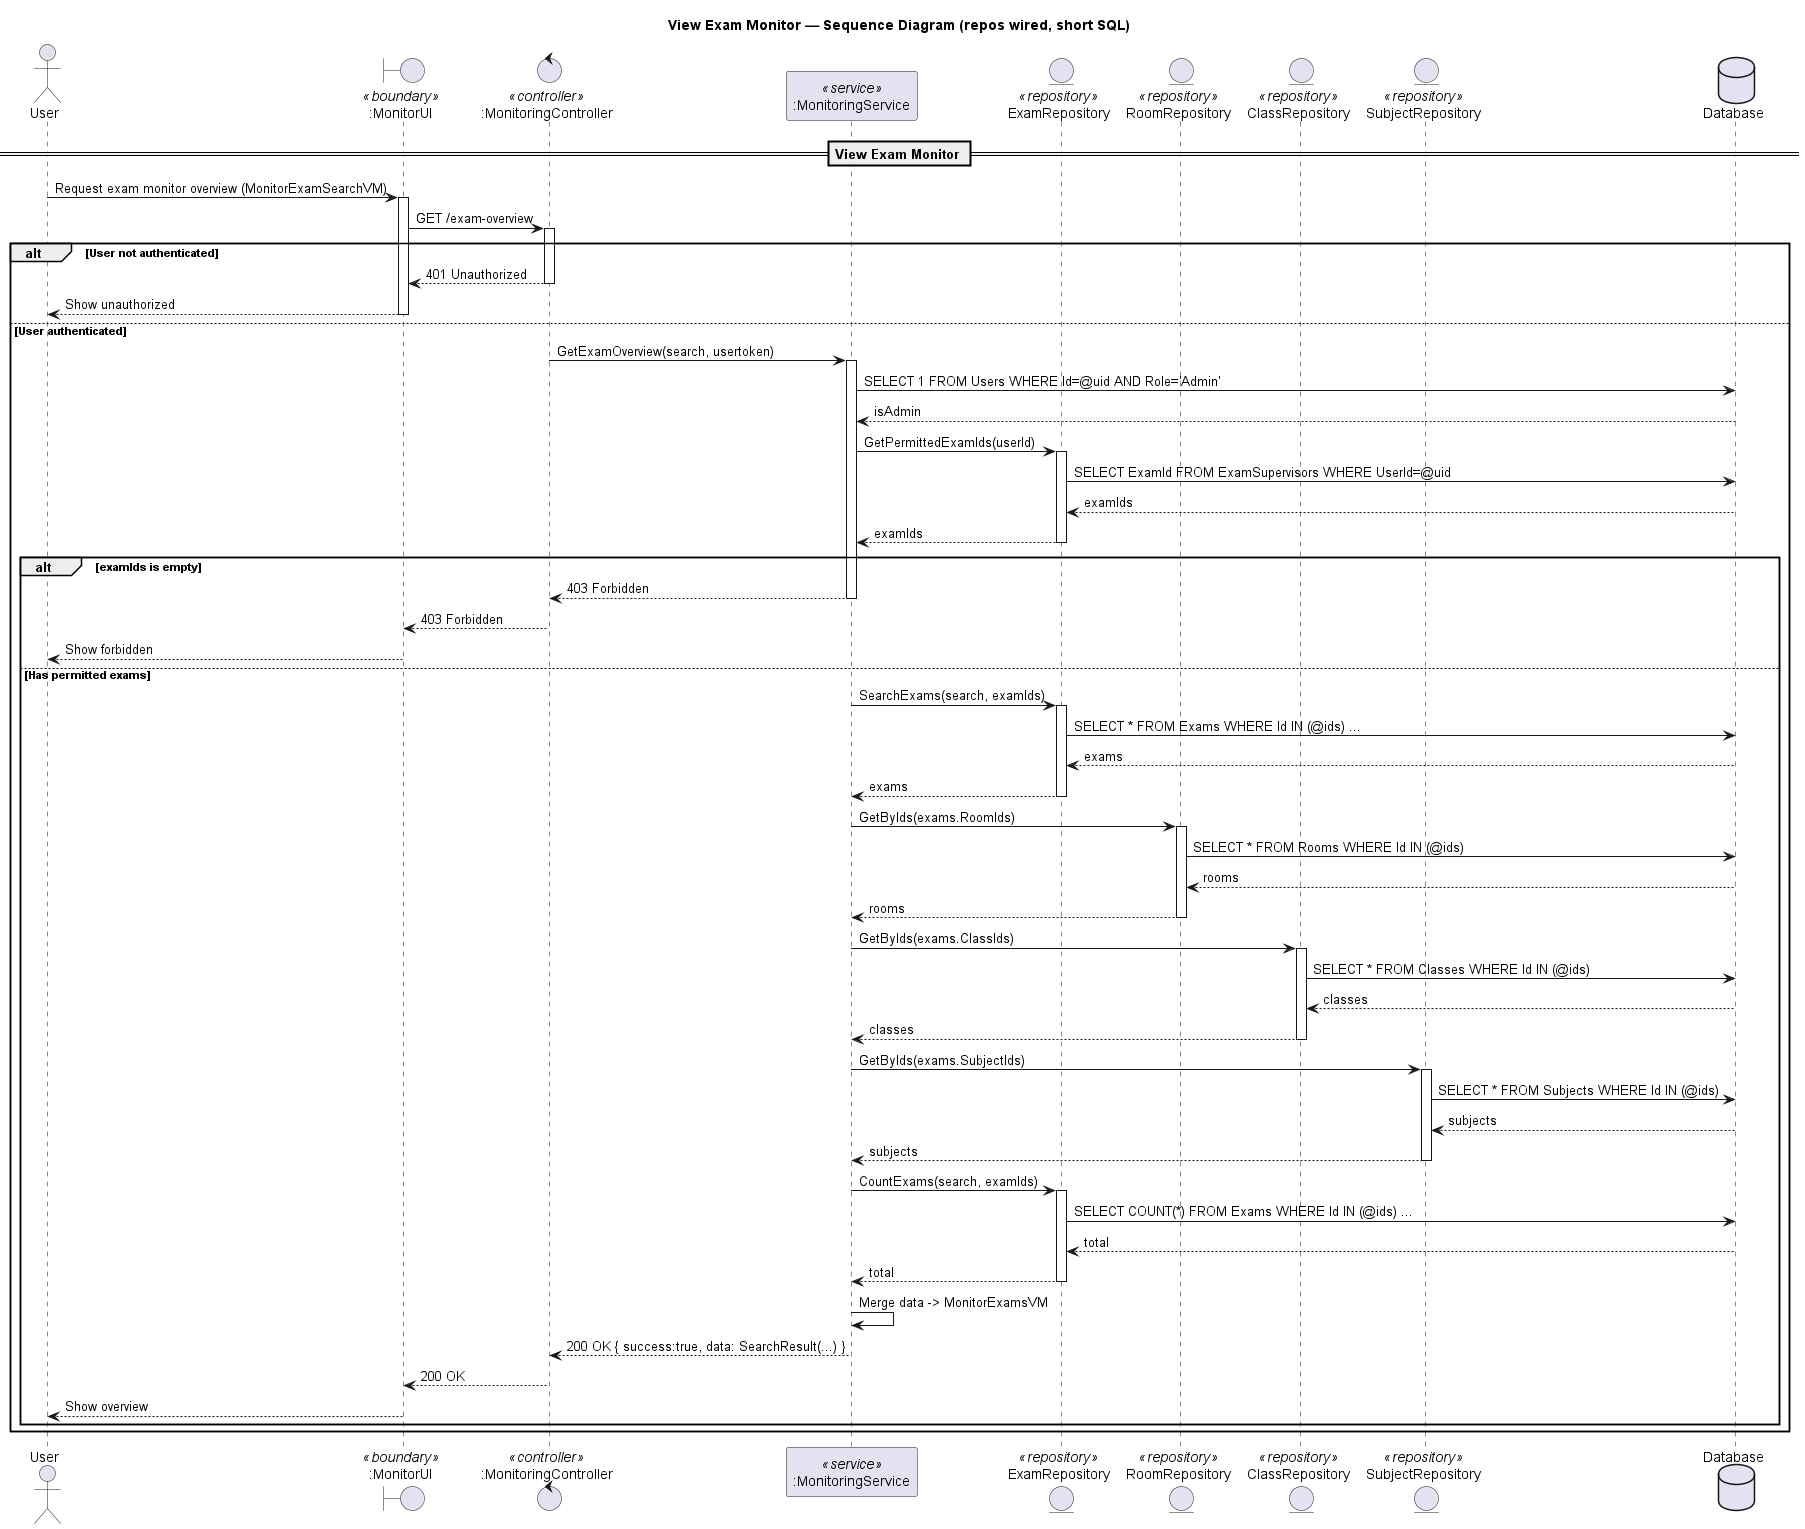

The diagram above was rendered by PlantUML. Its source (embedded in the PNG):
@startuml
title View Exam Monitor — Sequence Diagram (repos wired, short SQL)

actor "User" as Client
boundary ":MonitorUI" as UI <<boundary>>
control ":MonitoringController" as Controller <<controller>>
participant ":MonitoringService" as Service <<service>>

' Repositories
entity "ExamRepository" as ExamRepo <<repository>>
entity "RoomRepository" as RoomRepo <<repository>>
entity "ClassRepository" as ClassRepo <<repository>>
entity "SubjectRepository" as SubjectRepo <<repository>>

database "Database" as DB

== View Exam Monitor ==

Client -> UI: Request exam monitor overview (MonitorExamSearchVM)
activate UI
UI -> Controller: GET /exam-overview
activate Controller

alt User not authenticated
  Controller --> UI: 401 Unauthorized
  deactivate Controller
  UI --> Client: Show unauthorized
  deactivate UI
else User authenticated
  Controller -> Service: GetExamOverview(search, usertoken)
  activate Service

  ' --- Check admin ---
  Service -> DB: SELECT 1 FROM Users WHERE Id=@uid AND Role='Admin'
  DB --> Service: isAdmin

  ' --- Get permitted exam ids ---
  Service -> ExamRepo: GetPermittedExamIds(userId)
  activate ExamRepo
  ExamRepo -> DB: SELECT ExamId FROM ExamSupervisors WHERE UserId=@uid
  DB --> ExamRepo: examIds
  ExamRepo --> Service: examIds
  deactivate ExamRepo

  alt examIds is empty
    Service --> Controller: 403 Forbidden
    deactivate Service
    Controller --> UI: 403 Forbidden
    deactivate Controller
    UI --> Client: Show forbidden
    deactivate UI
  else Has permitted exams
    ' --- Search Exams ---
    Service -> ExamRepo: SearchExams(search, examIds)
    activate ExamRepo
    ExamRepo -> DB: SELECT * FROM Exams WHERE Id IN (@ids) ...
    DB --> ExamRepo: exams
    ExamRepo --> Service: exams
    deactivate ExamRepo

    ' --- Load Rooms ---
    Service -> RoomRepo: GetByIds(exams.RoomIds)
    activate RoomRepo
    RoomRepo -> DB: SELECT * FROM Rooms WHERE Id IN (@ids)
    DB --> RoomRepo: rooms
    RoomRepo --> Service: rooms
    deactivate RoomRepo

    ' --- Load Classes ---
    Service -> ClassRepo: GetByIds(exams.ClassIds)
    activate ClassRepo
    ClassRepo -> DB: SELECT * FROM Classes WHERE Id IN (@ids)
    DB --> ClassRepo: classes
    ClassRepo --> Service: classes
    deactivate ClassRepo

    ' --- Load Subjects ---
    Service -> SubjectRepo: GetByIds(exams.SubjectIds)
    activate SubjectRepo
    SubjectRepo -> DB: SELECT * FROM Subjects WHERE Id IN (@ids)
    DB --> SubjectRepo: subjects
    SubjectRepo --> Service: subjects
    deactivate SubjectRepo

    ' --- Count total ---
    Service -> ExamRepo: CountExams(search, examIds)
    activate ExamRepo
    ExamRepo -> DB: SELECT COUNT(*) FROM Exams WHERE Id IN (@ids) ...
    DB --> ExamRepo: total
    ExamRepo --> Service: total
    deactivate ExamRepo

    ' --- Build result ---
    Service -> Service: Merge data -> MonitorExamsVM
    Service --> Controller: 200 OK { success:true, data: SearchResult(...) }
    deactivate Service
    Controller --> UI: 200 OK
    deactivate Controller
    UI --> Client: Show overview
    deactivate UI
  end
end

@enduml